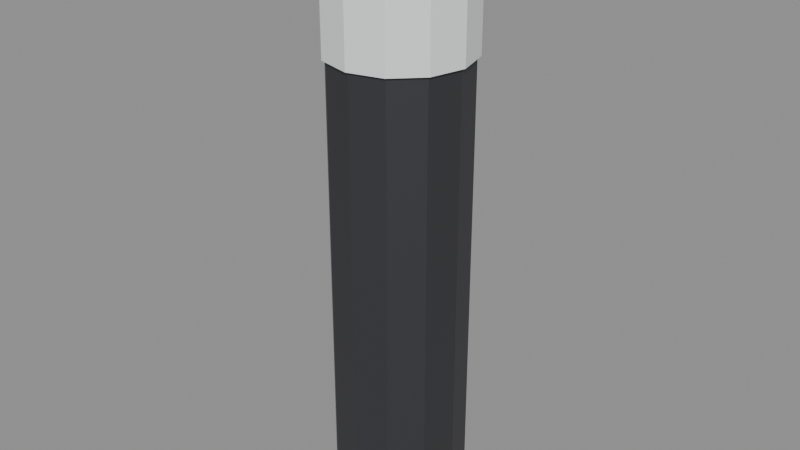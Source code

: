 # Source: SM_Prop_Bollard_Light.blend  (saved by Blender 5.3.31; exported with 4.5.12 LTS)
import bpy
from mathutils import Matrix  # noqa: F401  (used for matrix-valued properties, if any)

bpy.ops.wm.read_factory_settings(use_empty=True)
scene = bpy.context.scene
scene.name = 'Scene'

# ---- materials (node trees are filled in below, after node groups)
mat_wood = bpy.data.materials.new('Wood')
mat_wood.diffuse_color = (0.42, 0.28, 0.16, 1.0)
mat_woodlight = bpy.data.materials.new('WoodLight')
mat_woodlight.diffuse_color = (0.7, 0.55, 0.38, 1.0)
mat_metal = bpy.data.materials.new('Metal')
mat_metal.diffuse_color = (0.55, 0.56, 0.58, 1.0)
mat_metaldark = bpy.data.materials.new('MetalDark')
mat_metaldark.diffuse_color = (0.08, 0.08, 0.09, 1.0)
mat_plastic = bpy.data.materials.new('Plastic')
mat_plastic.diffuse_color = (0.06, 0.06, 0.07, 1.0)
mat_plasticwhite = bpy.data.materials.new('PlasticWhite')
mat_plasticwhite.diffuse_color = (0.85, 0.86, 0.87, 1.0)
mat_fabric = bpy.data.materials.new('Fabric')
mat_fabric.diffuse_color = (0.12, 0.18, 0.32, 1.0)
mat_fabricred = bpy.data.materials.new('FabricRed')
mat_fabricred.diffuse_color = (0.45, 0.07, 0.07, 1.0)
mat_concrete = bpy.data.materials.new('Concrete')
mat_concrete.diffuse_color = (0.55, 0.54, 0.52, 1.0)
mat_screen = bpy.data.materials.new('Screen')
mat_screen.diffuse_color = (0.02, 0.05, 0.12, 1.0)
mat_screenon = bpy.data.materials.new('ScreenOn')
mat_screenon.diffuse_color = (0.15, 0.45, 0.95, 1.0)
mat_glass = bpy.data.materials.new('Glass')
mat_glass.diffuse_color = (0.6, 0.75, 0.8, 1.0)
mat_leaf = bpy.data.materials.new('Leaf')
mat_leaf.diffuse_color = (0.12, 0.32, 0.1, 1.0)
mat_soil = bpy.data.materials.new('Soil')
mat_soil.diffuse_color = (0.18, 0.12, 0.08, 1.0)
mat_paintred = bpy.data.materials.new('PaintRed')
mat_paintred.diffuse_color = (0.75, 0.05, 0.04, 1.0)
mat_paintblue = bpy.data.materials.new('PaintBlue')
mat_paintblue.diffuse_color = (0.05, 0.2, 0.55, 1.0)
mat_paintyellow = bpy.data.materials.new('PaintYellow')
mat_paintyellow.diffuse_color = (0.95, 0.75, 0.1, 1.0)
mat_paintgreen = bpy.data.materials.new('PaintGreen')
mat_paintgreen.diffuse_color = (0.1, 0.35, 0.2, 1.0)
mat_paintorange = bpy.data.materials.new('PaintOrange')
mat_paintorange.diffuse_color = (1.0, 0.45, 0.08, 1.0)
mat_rubber = bpy.data.materials.new('Rubber')
mat_rubber.diffuse_color = (0.02, 0.02, 0.02, 1.0)
mat_paper = bpy.data.materials.new('Paper')
mat_paper.diffuse_color = (0.9, 0.88, 0.82, 1.0)
mat_ntnublue = bpy.data.materials.new('NTNUBlue')
mat_ntnublue.diffuse_color = (0.0, 0.25, 0.55, 1.0)

# ---- material node trees
mat_wood.use_nodes = True; mat_wood.node_tree.nodes.clear()
_N = mat_wood.node_tree.nodes; _L = mat_wood.node_tree.links
n0 = _N.new('ShaderNodeBsdfPrincipled'); n0.name = 'Principled BSDF'; n0.location = (-200, 100)
n0.inputs[0].default_value = (0.42, 0.28, 0.16, 1.0)
n0.inputs[2].default_value = 0.55
n0.inputs[10].default_value = 0.005
n1 = _N.new('ShaderNodeOutputMaterial'); n1.name = 'Material Output'; n1.location = (200, 100)
_L.new(n0.outputs[0], n1.inputs[0])
n1.is_active_output = True
mat_woodlight.use_nodes = True; mat_woodlight.node_tree.nodes.clear()
_N = mat_woodlight.node_tree.nodes; _L = mat_woodlight.node_tree.links
n0 = _N.new('ShaderNodeBsdfPrincipled'); n0.name = 'Principled BSDF'; n0.location = (-200, 100)
n0.inputs[0].default_value = (0.7, 0.55, 0.38, 1.0)
n0.inputs[2].default_value = 0.55
n0.inputs[10].default_value = 0.005
n1 = _N.new('ShaderNodeOutputMaterial'); n1.name = 'Material Output'; n1.location = (200, 100)
_L.new(n0.outputs[0], n1.inputs[0])
n1.is_active_output = True
mat_metal.use_nodes = True; mat_metal.node_tree.nodes.clear()
_N = mat_metal.node_tree.nodes; _L = mat_metal.node_tree.links
n0 = _N.new('ShaderNodeBsdfPrincipled'); n0.name = 'Principled BSDF'; n0.location = (-200, 100)
n0.inputs[0].default_value = (0.55, 0.56, 0.58, 1.0)
n0.inputs[1].default_value = 0.9
n0.inputs[2].default_value = 0.35
n0.inputs[10].default_value = 0.005
n1 = _N.new('ShaderNodeOutputMaterial'); n1.name = 'Material Output'; n1.location = (200, 100)
_L.new(n0.outputs[0], n1.inputs[0])
n1.is_active_output = True
mat_metaldark.use_nodes = True; mat_metaldark.node_tree.nodes.clear()
_N = mat_metaldark.node_tree.nodes; _L = mat_metaldark.node_tree.links
n0 = _N.new('ShaderNodeBsdfPrincipled'); n0.name = 'Principled BSDF'; n0.location = (-200, 100)
n0.inputs[0].default_value = (0.08, 0.08, 0.09, 1.0)
n0.inputs[1].default_value = 0.7
n0.inputs[10].default_value = 0.005
n1 = _N.new('ShaderNodeOutputMaterial'); n1.name = 'Material Output'; n1.location = (200, 100)
_L.new(n0.outputs[0], n1.inputs[0])
n1.is_active_output = True
mat_plastic.use_nodes = True; mat_plastic.node_tree.nodes.clear()
_N = mat_plastic.node_tree.nodes; _L = mat_plastic.node_tree.links
n0 = _N.new('ShaderNodeBsdfPrincipled'); n0.name = 'Principled BSDF'; n0.location = (-200, 100)
n0.inputs[0].default_value = (0.06, 0.06, 0.07, 1.0)
n0.inputs[2].default_value = 0.6
n0.inputs[10].default_value = 0.005
n1 = _N.new('ShaderNodeOutputMaterial'); n1.name = 'Material Output'; n1.location = (200, 100)
_L.new(n0.outputs[0], n1.inputs[0])
n1.is_active_output = True
mat_plasticwhite.use_nodes = True; mat_plasticwhite.node_tree.nodes.clear()
_N = mat_plasticwhite.node_tree.nodes; _L = mat_plasticwhite.node_tree.links
n0 = _N.new('ShaderNodeBsdfPrincipled'); n0.name = 'Principled BSDF'; n0.location = (-200, 100)
n0.inputs[0].default_value = (0.85, 0.86, 0.87, 1.0)
n0.inputs[10].default_value = 0.005
n1 = _N.new('ShaderNodeOutputMaterial'); n1.name = 'Material Output'; n1.location = (200, 100)
_L.new(n0.outputs[0], n1.inputs[0])
n1.is_active_output = True
mat_fabric.use_nodes = True; mat_fabric.node_tree.nodes.clear()
_N = mat_fabric.node_tree.nodes; _L = mat_fabric.node_tree.links
n0 = _N.new('ShaderNodeBsdfPrincipled'); n0.name = 'Principled BSDF'; n0.location = (-200, 100)
n0.inputs[0].default_value = (0.12, 0.18, 0.32, 1.0)
n0.inputs[2].default_value = 0.95
n0.inputs[10].default_value = 0.005
n1 = _N.new('ShaderNodeOutputMaterial'); n1.name = 'Material Output'; n1.location = (200, 100)
_L.new(n0.outputs[0], n1.inputs[0])
n1.is_active_output = True
mat_fabricred.use_nodes = True; mat_fabricred.node_tree.nodes.clear()
_N = mat_fabricred.node_tree.nodes; _L = mat_fabricred.node_tree.links
n0 = _N.new('ShaderNodeBsdfPrincipled'); n0.name = 'Principled BSDF'; n0.location = (-200, 100)
n0.inputs[0].default_value = (0.45, 0.07, 0.07, 1.0)
n0.inputs[2].default_value = 0.95
n0.inputs[10].default_value = 0.005
n1 = _N.new('ShaderNodeOutputMaterial'); n1.name = 'Material Output'; n1.location = (200, 100)
_L.new(n0.outputs[0], n1.inputs[0])
n1.is_active_output = True
mat_concrete.use_nodes = True; mat_concrete.node_tree.nodes.clear()
_N = mat_concrete.node_tree.nodes; _L = mat_concrete.node_tree.links
n0 = _N.new('ShaderNodeBsdfPrincipled'); n0.name = 'Principled BSDF'; n0.location = (-200, 100)
n0.inputs[0].default_value = (0.55, 0.54, 0.52, 1.0)
n0.inputs[2].default_value = 0.9
n0.inputs[10].default_value = 0.005
n1 = _N.new('ShaderNodeOutputMaterial'); n1.name = 'Material Output'; n1.location = (200, 100)
_L.new(n0.outputs[0], n1.inputs[0])
n1.is_active_output = True
mat_screen.use_nodes = True; mat_screen.node_tree.nodes.clear()
_N = mat_screen.node_tree.nodes; _L = mat_screen.node_tree.links
n0 = _N.new('ShaderNodeBsdfPrincipled'); n0.name = 'Principled BSDF'; n0.location = (-200, 100)
n0.inputs[0].default_value = (0.02, 0.05, 0.12, 1.0)
n0.inputs[1].default_value = 0.2
n0.inputs[2].default_value = 0.1
n0.inputs[10].default_value = 0.005
n1 = _N.new('ShaderNodeOutputMaterial'); n1.name = 'Material Output'; n1.location = (200, 100)
_L.new(n0.outputs[0], n1.inputs[0])
n1.is_active_output = True
mat_screenon.use_nodes = True; mat_screenon.node_tree.nodes.clear()
_N = mat_screenon.node_tree.nodes; _L = mat_screenon.node_tree.links
n0 = _N.new('ShaderNodeBsdfPrincipled'); n0.name = 'Principled BSDF'; n0.location = (-200, 100)
n0.inputs[0].default_value = (0.15, 0.45, 0.95, 1.0)
n0.inputs[2].default_value = 0.2
n0.inputs[10].default_value = 0.005
n1 = _N.new('ShaderNodeOutputMaterial'); n1.name = 'Material Output'; n1.location = (200, 100)
_L.new(n0.outputs[0], n1.inputs[0])
n1.is_active_output = True
mat_glass.use_nodes = True; mat_glass.node_tree.nodes.clear()
_N = mat_glass.node_tree.nodes; _L = mat_glass.node_tree.links
n0 = _N.new('ShaderNodeBsdfPrincipled'); n0.name = 'Principled BSDF'; n0.location = (-200, 100)
n0.inputs[0].default_value = (0.6, 0.75, 0.8, 1.0)
n0.inputs[1].default_value = 0.3
n0.inputs[2].default_value = 0.05
n0.inputs[10].default_value = 0.005
n1 = _N.new('ShaderNodeOutputMaterial'); n1.name = 'Material Output'; n1.location = (200, 100)
_L.new(n0.outputs[0], n1.inputs[0])
n1.is_active_output = True
mat_leaf.use_nodes = True; mat_leaf.node_tree.nodes.clear()
_N = mat_leaf.node_tree.nodes; _L = mat_leaf.node_tree.links
n0 = _N.new('ShaderNodeBsdfPrincipled'); n0.name = 'Principled BSDF'; n0.location = (-200, 100)
n0.inputs[0].default_value = (0.12, 0.32, 0.1, 1.0)
n0.inputs[2].default_value = 0.7
n0.inputs[10].default_value = 0.005
n1 = _N.new('ShaderNodeOutputMaterial'); n1.name = 'Material Output'; n1.location = (200, 100)
_L.new(n0.outputs[0], n1.inputs[0])
n1.is_active_output = True
mat_soil.use_nodes = True; mat_soil.node_tree.nodes.clear()
_N = mat_soil.node_tree.nodes; _L = mat_soil.node_tree.links
n0 = _N.new('ShaderNodeBsdfPrincipled'); n0.name = 'Principled BSDF'; n0.location = (-200, 100)
n0.inputs[0].default_value = (0.18, 0.12, 0.08, 1.0)
n0.inputs[2].default_value = 1.0
n0.inputs[10].default_value = 0.005
n1 = _N.new('ShaderNodeOutputMaterial'); n1.name = 'Material Output'; n1.location = (200, 100)
_L.new(n0.outputs[0], n1.inputs[0])
n1.is_active_output = True
mat_paintred.use_nodes = True; mat_paintred.node_tree.nodes.clear()
_N = mat_paintred.node_tree.nodes; _L = mat_paintred.node_tree.links
n0 = _N.new('ShaderNodeBsdfPrincipled'); n0.name = 'Principled BSDF'; n0.location = (-200, 100)
n0.inputs[0].default_value = (0.75, 0.05, 0.04, 1.0)
n0.inputs[2].default_value = 0.4
n0.inputs[10].default_value = 0.005
n1 = _N.new('ShaderNodeOutputMaterial'); n1.name = 'Material Output'; n1.location = (200, 100)
_L.new(n0.outputs[0], n1.inputs[0])
n1.is_active_output = True
mat_paintblue.use_nodes = True; mat_paintblue.node_tree.nodes.clear()
_N = mat_paintblue.node_tree.nodes; _L = mat_paintblue.node_tree.links
n0 = _N.new('ShaderNodeBsdfPrincipled'); n0.name = 'Principled BSDF'; n0.location = (-200, 100)
n0.inputs[0].default_value = (0.05, 0.2, 0.55, 1.0)
n0.inputs[2].default_value = 0.4
n0.inputs[10].default_value = 0.005
n1 = _N.new('ShaderNodeOutputMaterial'); n1.name = 'Material Output'; n1.location = (200, 100)
_L.new(n0.outputs[0], n1.inputs[0])
n1.is_active_output = True
mat_paintyellow.use_nodes = True; mat_paintyellow.node_tree.nodes.clear()
_N = mat_paintyellow.node_tree.nodes; _L = mat_paintyellow.node_tree.links
n0 = _N.new('ShaderNodeBsdfPrincipled'); n0.name = 'Principled BSDF'; n0.location = (-200, 100)
n0.inputs[0].default_value = (0.95, 0.75, 0.1, 1.0)
n0.inputs[2].default_value = 0.45
n0.inputs[10].default_value = 0.005
n1 = _N.new('ShaderNodeOutputMaterial'); n1.name = 'Material Output'; n1.location = (200, 100)
_L.new(n0.outputs[0], n1.inputs[0])
n1.is_active_output = True
mat_paintgreen.use_nodes = True; mat_paintgreen.node_tree.nodes.clear()
_N = mat_paintgreen.node_tree.nodes; _L = mat_paintgreen.node_tree.links
n0 = _N.new('ShaderNodeBsdfPrincipled'); n0.name = 'Principled BSDF'; n0.location = (-200, 100)
n0.inputs[0].default_value = (0.1, 0.35, 0.2, 1.0)
n0.inputs[2].default_value = 0.45
n0.inputs[10].default_value = 0.005
n1 = _N.new('ShaderNodeOutputMaterial'); n1.name = 'Material Output'; n1.location = (200, 100)
_L.new(n0.outputs[0], n1.inputs[0])
n1.is_active_output = True
mat_paintorange.use_nodes = True; mat_paintorange.node_tree.nodes.clear()
_N = mat_paintorange.node_tree.nodes; _L = mat_paintorange.node_tree.links
n0 = _N.new('ShaderNodeBsdfPrincipled'); n0.name = 'Principled BSDF'; n0.location = (-200, 100)
n0.inputs[0].default_value = (1.0, 0.45, 0.08, 1.0)
n0.inputs[2].default_value = 0.45
n0.inputs[10].default_value = 0.005
n1 = _N.new('ShaderNodeOutputMaterial'); n1.name = 'Material Output'; n1.location = (200, 100)
_L.new(n0.outputs[0], n1.inputs[0])
n1.is_active_output = True
mat_rubber.use_nodes = True; mat_rubber.node_tree.nodes.clear()
_N = mat_rubber.node_tree.nodes; _L = mat_rubber.node_tree.links
n0 = _N.new('ShaderNodeBsdfPrincipled'); n0.name = 'Principled BSDF'; n0.location = (-200, 100)
n0.inputs[0].default_value = (0.02, 0.02, 0.02, 1.0)
n0.inputs[2].default_value = 0.95
n0.inputs[10].default_value = 0.005
n1 = _N.new('ShaderNodeOutputMaterial'); n1.name = 'Material Output'; n1.location = (200, 100)
_L.new(n0.outputs[0], n1.inputs[0])
n1.is_active_output = True
mat_paper.use_nodes = True; mat_paper.node_tree.nodes.clear()
_N = mat_paper.node_tree.nodes; _L = mat_paper.node_tree.links
n0 = _N.new('ShaderNodeBsdfPrincipled'); n0.name = 'Principled BSDF'; n0.location = (-200, 100)
n0.inputs[0].default_value = (0.9, 0.88, 0.82, 1.0)
n0.inputs[2].default_value = 0.9
n0.inputs[10].default_value = 0.005
n1 = _N.new('ShaderNodeOutputMaterial'); n1.name = 'Material Output'; n1.location = (200, 100)
_L.new(n0.outputs[0], n1.inputs[0])
n1.is_active_output = True
mat_ntnublue.use_nodes = True; mat_ntnublue.node_tree.nodes.clear()
_N = mat_ntnublue.node_tree.nodes; _L = mat_ntnublue.node_tree.links
n0 = _N.new('ShaderNodeBsdfPrincipled'); n0.name = 'Principled BSDF'; n0.location = (-200, 100)
n0.inputs[0].default_value = (0.0, 0.25, 0.55, 1.0)
n0.inputs[2].default_value = 0.4
n0.inputs[10].default_value = 0.005
n1 = _N.new('ShaderNodeOutputMaterial'); n1.name = 'Material Output'; n1.location = (200, 100)
_L.new(n0.outputs[0], n1.inputs[0])
n1.is_active_output = True

# ---- meshes
me_sm_prop_bollard_light = bpy.data.meshes.new('SM_Prop_Bollard_Light')
me_sm_prop_bollard_light.from_pydata([(0.1, 0.0, 0.0), (0.0866, -0.05, 0.0), (0.05, -0.0866, 0.0), (6.123e-18, -0.1, 0.0), (-0.05, -0.0866, 0.0), (-0.0866, -0.05, 0.0), (-0.1, -1.225e-17, 0.0), (-0.0866, 0.05, 0.0), (-0.05, 0.0866, 0.0), (-1.837e-17, 0.1, 0.0), (0.05, 0.0866, 0.0), (0.0866, 0.05, 0.0), (0.1, 0.0, 0.9), (0.0866, -0.05, 0.9), (0.05, -0.0866, 0.9), (6.123e-18, -0.1, 0.9), (-0.05, -0.0866, 0.9), (-0.0866, -0.05, 0.9), (-0.1, -1.225e-17, 0.9), (-0.0866, 0.05, 0.9), (-0.05, 0.0866, 0.9), (-1.837e-17, 0.1, 0.9), (0.05, 0.0866, 0.9), (0.0866, 0.05, 0.9), (0.105, 0.0, 0.7), (0.09093, -0.0525, 0.7), (0.0525, -0.09093, 0.7), (6.429e-18, -0.105, 0.7), (-0.0525, -0.09093, 0.7), (-0.09093, -0.0525, 0.7), (-0.105, -1.286e-17, 0.7), (-0.09093, 0.0525, 0.7), (-0.0525, 0.09093, 0.7), (-1.929e-17, 0.105, 0.7), (0.0525, 0.09093, 0.7), (0.09093, 0.0525, 0.7), (0.105, 0.0, 0.85), (0.09093, -0.0525, 0.85), (0.0525, -0.09093, 0.85), (6.429e-18, -0.105, 0.85), (-0.0525, -0.09093, 0.85), (-0.09093, -0.0525, 0.85), (-0.105, -1.286e-17, 0.85), (-0.09093, 0.0525, 0.85), (-0.0525, 0.09093, 0.85), (-1.929e-17, 0.105, 0.85), (0.0525, 0.09093, 0.85), (0.09093, 0.0525, 0.85)], [], [(11, 0, 1, 2, 3, 4, 5, 6, 7, 8, 9, 10), (12, 23, 22, 21, 20, 19, 18, 17, 16, 15, 14, 13), (0, 12, 13, 1), (1, 13, 14, 2), (2, 14, 15, 3), (3, 15, 16, 4), (4, 16, 17, 5), (5, 17, 18, 6), (6, 18, 19, 7), (7, 19, 20, 8), (8, 20, 21, 9), (9, 21, 22, 10), (10, 22, 23, 11), (11, 23, 12, 0), (35, 24, 25, 26, 27, 28, 29, 30, 31, 32, 33, 34), (36, 47, 46, 45, 44, 43, 42, 41, 40, 39, 38, 37), (24, 36, 37, 25), (25, 37, 38, 26), (26, 38, 39, 27), (27, 39, 40, 28), (28, 40, 41, 29), (29, 41, 42, 30), (30, 42, 43, 31), (31, 43, 44, 32), (32, 44, 45, 33), (33, 45, 46, 34), (34, 46, 47, 35), (35, 47, 36, 24)])
me_sm_prop_bollard_light.polygons.foreach_set('material_index', [3, 3, 3, 3, 3, 3, 3, 3, 3, 3, 3, 3, 3, 3, 5, 5, 5, 5, 5, 5, 5, 5, 5, 5, 5, 5, 5, 5])
_uv = me_sm_prop_bollard_light.uv_layers.new(name='Float2')
_uv.uv.foreach_set('vector', [0.0433, 0.025, 0.05, 0.0, 0.0433, -0.025, 0.025, -0.0433, 3.062e-18, -0.05, -0.025, -0.0433, -0.0433, -0.025, -0.05, -6.123e-18, -0.0433, 0.025, -0.025, 0.0433, -9.185e-18, 0.05, 0.025, 0.0433, 0.05, 0.0, 0.0433, 0.025, 0.025, 0.0433, -9.185e-18, 0.05, -0.025, 0.0433, -0.0433, 0.025, -0.05, -6.123e-18, -0.0433, -0.025, -0.025, -0.0433, 3.062e-18, -0.05, 0.025, -0.0433, 0.0433, -0.025, 0.0, 0.0, 0.0, 0.45, -0.025, 0.45, -0.025, 0.0, -0.025, 0.0, -0.025, 0.45, -0.0433, 0.45, -0.0433, 0.0, 0.025, 0.0, 0.025, 0.45, 3.062e-18, 0.45, 3.062e-18, 0.0, 3.062e-18, 0.0, 3.062e-18, 0.45, -0.025, 0.45, -0.025, 0.0, -0.0433, 0.0, -0.0433, 0.45, -0.025, 0.45, -0.025, 0.0, -0.025, 0.0, -0.025, 0.45, -6.123e-18, 0.45, -6.123e-18, 0.0, -6.123e-18, 0.0, -6.123e-18, 0.45, 0.025, 0.45, 0.025, 0.0, 0.025, 0.0, 0.025, 0.45, 0.0433, 0.45, 0.0433, 0.0, -0.025, 0.0, -0.025, 0.45, -9.185e-18, 0.45, -9.185e-18, 0.0, -9.185e-18, 0.0, -9.185e-18, 0.45, 0.025, 0.45, 0.025, 0.0, 0.0433, 0.0, 0.0433, 0.45, 0.025, 0.45, 0.025, 0.0, 0.025, 0.0, 0.025, 0.45, 0.0, 0.45, 0.0, 0.0, 0.04547, 0.02625, 0.0525, 0.0, 0.04547, -0.02625, 0.02625, -0.04547, 3.215e-18, -0.0525, -0.02625, -0.04547, -0.04547, -0.02625, -0.0525, -6.429e-18, -0.04547, 0.02625, -0.02625, 0.04547, -9.644e-18, 0.0525, 0.02625, 0.04547, 0.0525, 0.0, 0.04547, 0.02625, 0.02625, 0.04547, -9.644e-18, 0.0525, -0.02625, 0.04547, -0.04547, 0.02625, -0.0525, -6.429e-18, -0.04547, -0.02625, -0.02625, -0.04547, 3.215e-18, -0.0525, 0.02625, -0.04547, 0.04547, -0.02625, 0.0, 0.35, 0.0, 0.425, -0.02625, 0.425, -0.02625, 0.35, -0.02625, 0.35, -0.02625, 0.425, -0.04547, 0.425, -0.04547, 0.35, 0.02625, 0.35, 0.02625, 0.425, 3.215e-18, 0.425, 3.215e-18, 0.35, 3.215e-18, 0.35, 3.215e-18, 0.425, -0.02625, 0.425, -0.02625, 0.35, -0.04547, 0.35, -0.04547, 0.425, -0.02625, 0.425, -0.02625, 0.35, -0.02625, 0.35, -0.02625, 0.425, -6.429e-18, 0.425, -6.429e-18, 0.35, -6.429e-18, 0.35, -6.429e-18, 0.425, 0.02625, 0.425, 0.02625, 0.35, 0.02625, 0.35, 0.02625, 0.425, 0.04547, 0.425, 0.04547, 0.35, -0.02625, 0.35, -0.02625, 0.425, -9.644e-18, 0.425, -9.644e-18, 0.35, -9.644e-18, 0.35, -9.644e-18, 0.425, 0.02625, 0.425, 0.02625, 0.35, 0.04547, 0.35, 0.04547, 0.425, 0.02625, 0.425, 0.02625, 0.35, 0.02625, 0.35, 0.02625, 0.425, 0.0, 0.425, 0.0, 0.35])
me_sm_prop_bollard_light.materials.append(mat_wood)
me_sm_prop_bollard_light.materials.append(mat_woodlight)
me_sm_prop_bollard_light.materials.append(mat_metal)
me_sm_prop_bollard_light.materials.append(mat_metaldark)
me_sm_prop_bollard_light.materials.append(mat_plastic)
me_sm_prop_bollard_light.materials.append(mat_plasticwhite)
me_sm_prop_bollard_light.materials.append(mat_fabric)
me_sm_prop_bollard_light.materials.append(mat_fabricred)
me_sm_prop_bollard_light.materials.append(mat_concrete)
me_sm_prop_bollard_light.materials.append(mat_screen)
me_sm_prop_bollard_light.materials.append(mat_screenon)
me_sm_prop_bollard_light.materials.append(mat_glass)
me_sm_prop_bollard_light.materials.append(mat_leaf)
me_sm_prop_bollard_light.materials.append(mat_soil)
me_sm_prop_bollard_light.materials.append(mat_paintred)
me_sm_prop_bollard_light.materials.append(mat_paintblue)
me_sm_prop_bollard_light.materials.append(mat_paintyellow)
me_sm_prop_bollard_light.materials.append(mat_paintgreen)
me_sm_prop_bollard_light.materials.append(mat_paintorange)
me_sm_prop_bollard_light.materials.append(mat_rubber)
me_sm_prop_bollard_light.materials.append(mat_paper)
me_sm_prop_bollard_light.materials.append(mat_ntnublue)
me_sm_prop_bollard_light.update()

# ---- objects
ob_sm_prop_bollard_light = bpy.data.objects.new('SM_Prop_Bollard_Light', me_sm_prop_bollard_light)

# ---- transforms, parenting, visibility, modifiers, constraints
ob_sm_prop_bollard_light.location = (0.0, 0.0, 0.0)

# ---- collection membership
scene.collection.objects.link(ob_sm_prop_bollard_light)

# ---- scene / render settings (as saved in the file)
scene.frame_start = 1; scene.frame_end = 250; scene.frame_set(1)
scene.render.engine = 'BLENDER_EEVEE_NEXT'
scene.render.bake_bias = 0.0
scene.render.bake_samples = 0
scene.render.compositor_device = 'GPU'
scene.eevee.use_volume_custom_range = False
scene.eevee.fast_gi_thickness_near = 0.1
scene.eevee.fast_gi_thickness_far = 0.0
scene.eevee.ray_tracing_options.screen_trace_thickness = 0.1
bpy.context.view_layer.update()

# ---- added for rendering (the .blend has no active camera and no usable light): camera, sun + grey world if the file has none
cam_auto = bpy.data.cameras.new('AutoCamera')
cam_auto.lens = 50.0
cam_auto.sensor_width = 36.0
cam_auto.clip_end = 1000.0
ob_auto_camera = bpy.data.objects.new('AutoCamera', cam_auto)
scene.collection.objects.link(ob_auto_camera)
ob_auto_camera.location = (0.876867, -1.05224, 1.15149)
ob_auto_camera.rotation_euler = (1.09748, -7.21219e-08, 0.694738)
scene.camera = ob_auto_camera
light_auto_sun = bpy.data.lights.new('AutoSun', 'SUN')
light_auto_sun.energy = 3.0
light_auto_sun.angle = 0.0523599
ob_auto_sun = bpy.data.objects.new('AutoSun', light_auto_sun)
scene.collection.objects.link(ob_auto_sun)
ob_auto_sun.rotation_euler = (0.872665, 0.174533, 0.523599)
if scene.world is None:
    world_auto = bpy.data.worlds.new('AutoWorld')
    world_auto.color = (0.3, 0.3, 0.3)
    scene.world = world_auto
bpy.context.view_layer.update()
